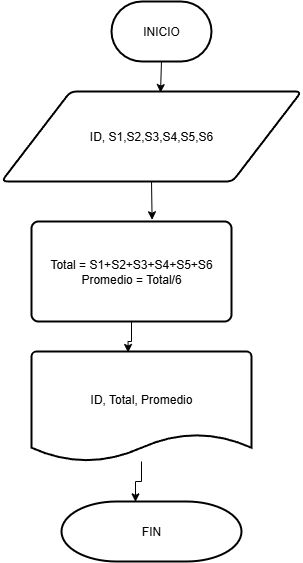

The diagram above was exported from draw.io. Its source (the exported page's mxGraphModel, read from the mxfile embedded in the PNG):
<mxGraphModel dx="862" dy="450" grid="1" gridSize="10" guides="1" tooltips="1" connect="1" arrows="1" fold="1" page="1" pageScale="1" pageWidth="827" pageHeight="1169" math="0" shadow="0">
  <root>
    <mxCell id="0" />
    <mxCell id="1" parent="0" />
    <mxCell id="12wgvq7aAXMe-bahwnL8-7" style="edgeStyle=orthogonalEdgeStyle;rounded=0;orthogonalLoop=1;jettySize=auto;html=1;exitX=0.5;exitY=1;exitDx=0;exitDy=0;exitPerimeter=0;entryX=0.53;entryY=0.012;entryDx=0;entryDy=0;entryPerimeter=0;" edge="1" parent="1" source="12wgvq7aAXMe-bahwnL8-5" target="12wgvq7aAXMe-bahwnL8-6">
      <mxGeometry relative="1" as="geometry">
        <mxPoint x="430" y="460" as="targetPoint" />
      </mxGeometry>
    </mxCell>
    <mxCell id="12wgvq7aAXMe-bahwnL8-5" value="INICIO" style="strokeWidth=2;html=1;shape=mxgraph.flowchart.terminator;whiteSpace=wrap;" vertex="1" parent="1">
      <mxGeometry x="380" y="380" width="100" height="60" as="geometry" />
    </mxCell>
    <mxCell id="12wgvq7aAXMe-bahwnL8-6" value="ID, S1,S2,S3,S4,S5,S6" style="shape=parallelogram;html=1;strokeWidth=2;perimeter=parallelogramPerimeter;whiteSpace=wrap;rounded=1;arcSize=12;size=0.23;" vertex="1" parent="1">
      <mxGeometry x="270" y="470" width="300" height="90" as="geometry" />
    </mxCell>
    <mxCell id="12wgvq7aAXMe-bahwnL8-8" value="Total = S1+S2+S3+S4+S5+S6&lt;div&gt;Promedio = Total/6&lt;/div&gt;" style="rounded=1;whiteSpace=wrap;html=1;absoluteArcSize=1;arcSize=14;strokeWidth=2;" vertex="1" parent="1">
      <mxGeometry x="300" y="600" width="200" height="100" as="geometry" />
    </mxCell>
    <mxCell id="12wgvq7aAXMe-bahwnL8-10" style="edgeStyle=orthogonalEdgeStyle;rounded=0;orthogonalLoop=1;jettySize=auto;html=1;exitX=0.5;exitY=1;exitDx=0;exitDy=0;entryX=0.603;entryY=-0.017;entryDx=0;entryDy=0;entryPerimeter=0;" edge="1" parent="1" source="12wgvq7aAXMe-bahwnL8-6" target="12wgvq7aAXMe-bahwnL8-8">
      <mxGeometry relative="1" as="geometry" />
    </mxCell>
    <mxCell id="12wgvq7aAXMe-bahwnL8-11" value="ID, Total, Promedio&lt;div&gt;&lt;br&gt;&lt;/div&gt;" style="strokeWidth=2;html=1;shape=mxgraph.flowchart.document2;whiteSpace=wrap;size=0.25;" vertex="1" parent="1">
      <mxGeometry x="300" y="730" width="220" height="110" as="geometry" />
    </mxCell>
    <mxCell id="12wgvq7aAXMe-bahwnL8-12" value="FIN" style="strokeWidth=2;html=1;shape=mxgraph.flowchart.terminator;whiteSpace=wrap;" vertex="1" parent="1">
      <mxGeometry x="330" y="880" width="180" height="60" as="geometry" />
    </mxCell>
    <mxCell id="12wgvq7aAXMe-bahwnL8-13" style="edgeStyle=orthogonalEdgeStyle;rounded=0;orthogonalLoop=1;jettySize=auto;html=1;entryX=0.411;entryY=0.006;entryDx=0;entryDy=0;entryPerimeter=0;" edge="1" parent="1" source="12wgvq7aAXMe-bahwnL8-11" target="12wgvq7aAXMe-bahwnL8-12">
      <mxGeometry relative="1" as="geometry" />
    </mxCell>
    <mxCell id="12wgvq7aAXMe-bahwnL8-14" style="edgeStyle=orthogonalEdgeStyle;rounded=0;orthogonalLoop=1;jettySize=auto;html=1;entryX=0.439;entryY=0.009;entryDx=0;entryDy=0;entryPerimeter=0;" edge="1" parent="1" source="12wgvq7aAXMe-bahwnL8-8" target="12wgvq7aAXMe-bahwnL8-11">
      <mxGeometry relative="1" as="geometry" />
    </mxCell>
  </root>
</mxGraphModel>